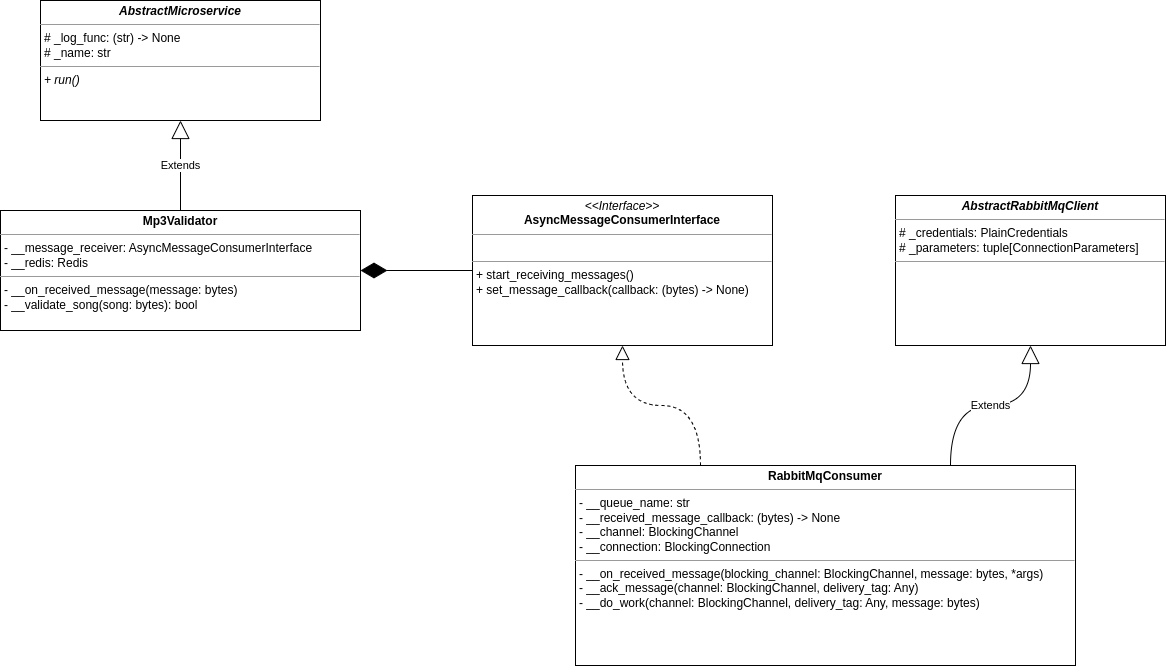

The diagram above was exported from draw.io. Its source (the exported page's mxGraphModel, read from the mxfile embedded in the PNG):
<mxGraphModel dx="1434" dy="1223" grid="1" gridSize="10" guides="1" tooltips="1" connect="1" arrows="1" fold="1" page="0" pageScale="1" pageWidth="850" pageHeight="1100" background="#ffffff" math="0" shadow="0">
  <root>
    <mxCell id="0" />
    <mxCell id="1" parent="0" />
    <mxCell id="vHAf7w5lJQzyKRD1AC2f-1" value="&lt;p style=&quot;margin:0px;margin-top:4px;text-align:center;&quot;&gt;&lt;b&gt;Mp3Validator&lt;/b&gt;&lt;/p&gt;&lt;hr size=&quot;1&quot;&gt;&lt;p style=&quot;margin:0px;margin-left:4px;&quot;&gt;- __message_receiver: AsyncMessageConsumerInterface&lt;/p&gt;&lt;p style=&quot;margin:0px;margin-left:4px;&quot;&gt;- __redis: Redis&lt;/p&gt;&lt;hr size=&quot;1&quot;&gt;&lt;p style=&quot;margin:0px;margin-left:4px;&quot;&gt;-&amp;nbsp;__on_received_message(message: bytes)&lt;/p&gt;&lt;p style=&quot;margin:0px;margin-left:4px;&quot;&gt;-&amp;nbsp;__validate_song(song: bytes): bool&lt;/p&gt;" style="verticalAlign=top;align=left;overflow=fill;fontSize=12;fontFamily=Helvetica;html=1;" parent="1" vertex="1">
      <mxGeometry x="355" y="-60" width="360" height="120" as="geometry" />
    </mxCell>
    <mxCell id="vHAf7w5lJQzyKRD1AC2f-4" value="&lt;p style=&quot;margin:0px;margin-top:4px;text-align:center;&quot;&gt;&lt;b&gt;&lt;i&gt;AbstractMicroservice&lt;/i&gt;&lt;/b&gt;&lt;/p&gt;&lt;hr size=&quot;1&quot;&gt;&lt;p style=&quot;margin:0px;margin-left:4px;&quot;&gt;# _log_func: (str) -&amp;gt; None&lt;/p&gt;&lt;p style=&quot;margin:0px;margin-left:4px;&quot;&gt;# _name: str&lt;/p&gt;&lt;hr size=&quot;1&quot;&gt;&lt;p style=&quot;margin:0px;margin-left:4px;&quot;&gt;&lt;i&gt;+ run()&lt;/i&gt;&lt;/p&gt;" style="verticalAlign=top;align=left;overflow=fill;fontSize=12;fontFamily=Helvetica;html=1;" parent="1" vertex="1">
      <mxGeometry x="395" y="-270" width="280" height="120" as="geometry" />
    </mxCell>
    <mxCell id="vHAf7w5lJQzyKRD1AC2f-5" value="Extends" style="endArrow=block;endSize=16;endFill=0;html=1;rounded=0;exitX=0.5;exitY=0;exitDx=0;exitDy=0;entryX=0.5;entryY=1;entryDx=0;entryDy=0;" parent="1" source="vHAf7w5lJQzyKRD1AC2f-1" target="vHAf7w5lJQzyKRD1AC2f-4" edge="1">
      <mxGeometry width="160" relative="1" as="geometry">
        <mxPoint x="650" y="-160" as="sourcePoint" />
        <mxPoint x="810" y="-160" as="targetPoint" />
      </mxGeometry>
    </mxCell>
    <mxCell id="vHAf7w5lJQzyKRD1AC2f-6" value="&lt;p style=&quot;margin:0px;margin-top:4px;text-align:center;&quot;&gt;&lt;b&gt;RabbitMqConsumer&lt;/b&gt;&lt;/p&gt;&lt;hr size=&quot;1&quot;&gt;&lt;p style=&quot;margin:0px;margin-left:4px;&quot;&gt;- __queue_name: str&lt;/p&gt;&lt;p style=&quot;margin:0px;margin-left:4px;&quot;&gt;- __received_message_callback: (bytes) -&amp;gt; None&lt;/p&gt;&lt;p style=&quot;margin:0px;margin-left:4px;&quot;&gt;- __channel: BlockingChannel&lt;/p&gt;&lt;p style=&quot;margin:0px;margin-left:4px;&quot;&gt;- __connection: BlockingConnection&lt;/p&gt;&lt;hr size=&quot;1&quot;&gt;&lt;p style=&quot;margin:0px;margin-left:4px;&quot;&gt;- __on_received_message(blocking_channel: BlockingChannel, message: bytes, *args)&lt;/p&gt;&lt;p style=&quot;margin:0px;margin-left:4px;&quot;&gt;- __ack_message(channel: BlockingChannel, delivery_tag: Any)&lt;/p&gt;&lt;p style=&quot;margin:0px;margin-left:4px;&quot;&gt;- __do_work(channel: BlockingChannel, delivery_tag: Any, message: bytes)&lt;/p&gt;" style="verticalAlign=top;align=left;overflow=fill;fontSize=12;fontFamily=Helvetica;html=1;" parent="1" vertex="1">
      <mxGeometry x="930" y="195" width="500" height="200" as="geometry" />
    </mxCell>
    <mxCell id="vHAf7w5lJQzyKRD1AC2f-8" value="&lt;p style=&quot;margin:0px;margin-top:4px;text-align:center;&quot;&gt;&lt;b&gt;&lt;i&gt;AbstractRabbitMqClient&lt;/i&gt;&lt;/b&gt;&lt;/p&gt;&lt;hr size=&quot;1&quot;&gt;&lt;p style=&quot;margin:0px;margin-left:4px;&quot;&gt;# _credentials: PlainCredentials&lt;/p&gt;&lt;p style=&quot;margin:0px;margin-left:4px;&quot;&gt;# _parameters: tuple[ConnectionParameters]&lt;/p&gt;&lt;hr size=&quot;1&quot;&gt;&lt;p style=&quot;margin:0px;margin-left:4px;&quot;&gt;&lt;br&gt;&lt;/p&gt;" style="verticalAlign=top;align=left;overflow=fill;fontSize=12;fontFamily=Helvetica;html=1;" parent="1" vertex="1">
      <mxGeometry x="1250" y="-75" width="270" height="150" as="geometry" />
    </mxCell>
    <mxCell id="vHAf7w5lJQzyKRD1AC2f-9" value="&lt;p style=&quot;margin:0px;margin-top:4px;text-align:center;&quot;&gt;&lt;i&gt;&amp;lt;&amp;lt;Interface&amp;gt;&amp;gt;&lt;/i&gt;&lt;br&gt;&lt;b&gt;AsyncMessageConsumerInterface&lt;/b&gt;&lt;/p&gt;&lt;hr size=&quot;1&quot;&gt;&lt;p style=&quot;margin:0px;margin-left:4px;&quot;&gt;&lt;br&gt;&lt;/p&gt;&lt;hr size=&quot;1&quot;&gt;&lt;p style=&quot;margin:0px;margin-left:4px;&quot;&gt;+ start_receiving_messages()&lt;/p&gt;&lt;p style=&quot;margin:0px;margin-left:4px;&quot;&gt;+ set_message_callback(callback: (bytes) -&amp;gt; None)&lt;/p&gt;" style="verticalAlign=top;align=left;overflow=fill;fontSize=12;fontFamily=Helvetica;html=1;" parent="1" vertex="1">
      <mxGeometry x="827" y="-75" width="300" height="150" as="geometry" />
    </mxCell>
    <mxCell id="vHAf7w5lJQzyKRD1AC2f-10" value="Extends" style="endArrow=block;endSize=16;endFill=0;html=1;rounded=0;entryX=0.5;entryY=1;entryDx=0;entryDy=0;exitX=0.75;exitY=0;exitDx=0;exitDy=0;edgeStyle=orthogonalEdgeStyle;curved=1;" parent="1" source="vHAf7w5lJQzyKRD1AC2f-6" target="vHAf7w5lJQzyKRD1AC2f-8" edge="1">
      <mxGeometry width="160" relative="1" as="geometry">
        <mxPoint x="840" y="200" as="sourcePoint" />
        <mxPoint x="1000" y="200" as="targetPoint" />
      </mxGeometry>
    </mxCell>
    <mxCell id="vHAf7w5lJQzyKRD1AC2f-11" value="" style="endArrow=block;dashed=1;endFill=0;endSize=12;html=1;rounded=0;entryX=0.5;entryY=1;entryDx=0;entryDy=0;exitX=0.25;exitY=0;exitDx=0;exitDy=0;edgeStyle=orthogonalEdgeStyle;curved=1;" parent="1" source="vHAf7w5lJQzyKRD1AC2f-6" target="vHAf7w5lJQzyKRD1AC2f-9" edge="1">
      <mxGeometry width="160" relative="1" as="geometry">
        <mxPoint x="857" y="185" as="sourcePoint" />
        <mxPoint x="1017" y="185" as="targetPoint" />
      </mxGeometry>
    </mxCell>
    <mxCell id="vHAf7w5lJQzyKRD1AC2f-12" value="" style="endArrow=diamondThin;endFill=1;endSize=24;html=1;rounded=0;curved=1;entryX=1;entryY=0.5;entryDx=0;entryDy=0;exitX=0;exitY=0.5;exitDx=0;exitDy=0;" parent="1" source="vHAf7w5lJQzyKRD1AC2f-9" target="vHAf7w5lJQzyKRD1AC2f-1" edge="1">
      <mxGeometry width="160" relative="1" as="geometry">
        <mxPoint x="790" y="-90" as="sourcePoint" />
        <mxPoint x="950" y="-90" as="targetPoint" />
      </mxGeometry>
    </mxCell>
  </root>
</mxGraphModel>